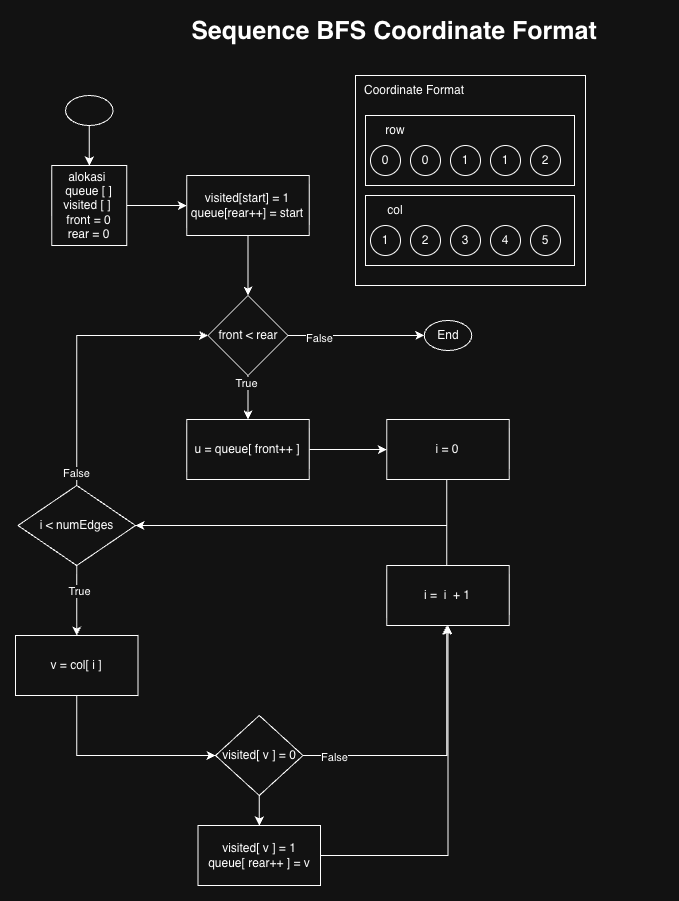

The diagram above was exported from draw.io. Its source (the exported page's mxGraphModel, read from the mxfile embedded in the PNG):
<mxGraphModel dx="3398" dy="1360" grid="1" gridSize="10" guides="1" tooltips="1" connect="1" arrows="1" fold="1" page="1" pageScale="1" pageWidth="827" pageHeight="1169" math="0" shadow="0">
  <root>
    <mxCell id="0" />
    <mxCell id="1" parent="0" />
    <mxCell id="MtceZ6zvGc3SgGiy_Zj_-234" edge="1" parent="1" source="MtceZ6zvGc3SgGiy_Zj_-235" style="edgeStyle=orthogonalEdgeStyle;rounded=0;orthogonalLoop=1;jettySize=auto;html=1;" target="MtceZ6zvGc3SgGiy_Zj_-237">
      <mxGeometry relative="1" as="geometry" />
    </mxCell>
    <mxCell id="MtceZ6zvGc3SgGiy_Zj_-235" parent="1" style="rounded=0;whiteSpace=wrap;html=1;" value="alokasi&amp;nbsp;&lt;div&gt;queue [ ]&lt;/div&gt;&lt;div&gt;visited [ ]&amp;nbsp;&lt;/div&gt;&lt;div&gt;front = 0&lt;/div&gt;&lt;div&gt;rear = 0&lt;/div&gt;" vertex="1">
      <mxGeometry height="80" width="75" x="-223.75" y="280" as="geometry" />
    </mxCell>
    <mxCell id="MtceZ6zvGc3SgGiy_Zj_-236" edge="1" parent="1" source="MtceZ6zvGc3SgGiy_Zj_-237" style="edgeStyle=orthogonalEdgeStyle;rounded=0;orthogonalLoop=1;jettySize=auto;html=1;" target="MtceZ6zvGc3SgGiy_Zj_-242">
      <mxGeometry relative="1" as="geometry" />
    </mxCell>
    <mxCell id="MtceZ6zvGc3SgGiy_Zj_-237" parent="1" style="rounded=0;whiteSpace=wrap;html=1;" value="visited[start] = 1&lt;div&gt;queue[rear++] = start&lt;/div&gt;" vertex="1">
      <mxGeometry height="60" width="122.5" x="-88.75" y="290" as="geometry" />
    </mxCell>
    <mxCell id="MtceZ6zvGc3SgGiy_Zj_-238" edge="1" parent="1" source="MtceZ6zvGc3SgGiy_Zj_-242" style="edgeStyle=orthogonalEdgeStyle;rounded=0;orthogonalLoop=1;jettySize=auto;html=1;" target="MtceZ6zvGc3SgGiy_Zj_-243">
      <mxGeometry relative="1" as="geometry" />
    </mxCell>
    <mxCell id="MtceZ6zvGc3SgGiy_Zj_-239" connectable="0" parent="MtceZ6zvGc3SgGiy_Zj_-238" style="edgeLabel;html=1;align=center;verticalAlign=middle;resizable=0;points=[];" value="False" vertex="1">
      <mxGeometry relative="1" x="-0.5554" y="-2" as="geometry">
        <mxPoint as="offset" />
      </mxGeometry>
    </mxCell>
    <mxCell id="MtceZ6zvGc3SgGiy_Zj_-240" edge="1" parent="1" source="MtceZ6zvGc3SgGiy_Zj_-242" style="edgeStyle=orthogonalEdgeStyle;rounded=0;orthogonalLoop=1;jettySize=auto;html=1;" target="MtceZ6zvGc3SgGiy_Zj_-247">
      <mxGeometry relative="1" as="geometry" />
    </mxCell>
    <mxCell id="MtceZ6zvGc3SgGiy_Zj_-241" connectable="0" parent="MtceZ6zvGc3SgGiy_Zj_-240" style="edgeLabel;html=1;align=center;verticalAlign=middle;resizable=0;points=[];" value="True" vertex="1">
      <mxGeometry relative="1" x="-0.641" y="-2" as="geometry">
        <mxPoint as="offset" />
      </mxGeometry>
    </mxCell>
    <mxCell id="MtceZ6zvGc3SgGiy_Zj_-242" parent="1" style="rhombus;whiteSpace=wrap;html=1;" value="front &amp;lt; rear" vertex="1">
      <mxGeometry height="80" width="80" x="-67.5" y="410" as="geometry" />
    </mxCell>
    <mxCell id="MtceZ6zvGc3SgGiy_Zj_-243" parent="1" style="ellipse;whiteSpace=wrap;html=1;" value="End" vertex="1">
      <mxGeometry height="30" width="47.5" x="148.75" y="435" as="geometry" />
    </mxCell>
    <mxCell id="MtceZ6zvGc3SgGiy_Zj_-244" edge="1" parent="1" source="MtceZ6zvGc3SgGiy_Zj_-245" style="edgeStyle=orthogonalEdgeStyle;rounded=0;orthogonalLoop=1;jettySize=auto;html=1;" target="MtceZ6zvGc3SgGiy_Zj_-235">
      <mxGeometry relative="1" as="geometry" />
    </mxCell>
    <mxCell id="MtceZ6zvGc3SgGiy_Zj_-245" parent="1" style="ellipse;whiteSpace=wrap;html=1;" value="" vertex="1">
      <mxGeometry height="30" width="47.5" x="-210" y="210" as="geometry" />
    </mxCell>
    <mxCell id="MtceZ6zvGc3SgGiy_Zj_-246" edge="1" parent="1" source="MtceZ6zvGc3SgGiy_Zj_-247" style="edgeStyle=orthogonalEdgeStyle;rounded=0;orthogonalLoop=1;jettySize=auto;html=1;" target="MtceZ6zvGc3SgGiy_Zj_-249">
      <mxGeometry relative="1" as="geometry" />
    </mxCell>
    <mxCell id="MtceZ6zvGc3SgGiy_Zj_-247" parent="1" style="rounded=0;whiteSpace=wrap;html=1;" value="u = queue[ front++ ]" vertex="1">
      <mxGeometry height="60" width="122.5" x="-88.75" y="534" as="geometry" />
    </mxCell>
    <mxCell id="MtceZ6zvGc3SgGiy_Zj_-248" edge="1" parent="1" source="MtceZ6zvGc3SgGiy_Zj_-249" style="edgeStyle=orthogonalEdgeStyle;rounded=0;orthogonalLoop=1;jettySize=auto;html=1;" target="MtceZ6zvGc3SgGiy_Zj_-254">
      <mxGeometry relative="1" as="geometry">
        <Array as="points">
          <mxPoint x="171.25" y="640" />
        </Array>
      </mxGeometry>
    </mxCell>
    <mxCell id="MtceZ6zvGc3SgGiy_Zj_-249" parent="1" style="rounded=0;whiteSpace=wrap;html=1;" value="i = 0" vertex="1">
      <mxGeometry height="60" width="122.5" x="111.25" y="534" as="geometry" />
    </mxCell>
    <mxCell id="MtceZ6zvGc3SgGiy_Zj_-250" edge="1" parent="1" source="MtceZ6zvGc3SgGiy_Zj_-254" style="edgeStyle=orthogonalEdgeStyle;rounded=0;orthogonalLoop=1;jettySize=auto;html=1;" target="MtceZ6zvGc3SgGiy_Zj_-242">
      <mxGeometry relative="1" as="geometry">
        <Array as="points">
          <mxPoint x="-198.75" y="450" />
        </Array>
        <mxPoint x="-378.75" y="620" as="targetPoint" />
      </mxGeometry>
    </mxCell>
    <mxCell id="MtceZ6zvGc3SgGiy_Zj_-251" connectable="0" parent="MtceZ6zvGc3SgGiy_Zj_-250" style="edgeLabel;html=1;align=center;verticalAlign=middle;resizable=0;points=[];" value="False" vertex="1">
      <mxGeometry relative="1" x="-0.9088" y="1" as="geometry">
        <mxPoint as="offset" />
      </mxGeometry>
    </mxCell>
    <mxCell id="MtceZ6zvGc3SgGiy_Zj_-252" edge="1" parent="1" source="MtceZ6zvGc3SgGiy_Zj_-254" style="edgeStyle=orthogonalEdgeStyle;rounded=0;orthogonalLoop=1;jettySize=auto;html=1;" target="MtceZ6zvGc3SgGiy_Zj_-256">
      <mxGeometry relative="1" as="geometry" />
    </mxCell>
    <mxCell id="MtceZ6zvGc3SgGiy_Zj_-253" connectable="0" parent="MtceZ6zvGc3SgGiy_Zj_-252" style="edgeLabel;html=1;align=center;verticalAlign=middle;resizable=0;points=[];" value="True" vertex="1">
      <mxGeometry relative="1" x="-0.251" y="2" as="geometry">
        <mxPoint as="offset" />
      </mxGeometry>
    </mxCell>
    <mxCell id="MtceZ6zvGc3SgGiy_Zj_-254" parent="1" style="rhombus;whiteSpace=wrap;html=1;" value="i &amp;lt; numEdges" vertex="1">
      <mxGeometry height="80" width="117.5" x="-257.5" y="600" as="geometry" />
    </mxCell>
    <mxCell id="MtceZ6zvGc3SgGiy_Zj_-255" edge="1" parent="1" source="MtceZ6zvGc3SgGiy_Zj_-256" style="edgeStyle=orthogonalEdgeStyle;rounded=0;orthogonalLoop=1;jettySize=auto;html=1;" target="MtceZ6zvGc3SgGiy_Zj_-260">
      <mxGeometry relative="1" as="geometry">
        <Array as="points">
          <mxPoint x="-198.75" y="870" />
        </Array>
      </mxGeometry>
    </mxCell>
    <mxCell id="MtceZ6zvGc3SgGiy_Zj_-256" parent="1" style="rounded=0;whiteSpace=wrap;html=1;" value="v = col[ i ]" vertex="1">
      <mxGeometry height="60" width="122.5" x="-260" y="750" as="geometry" />
    </mxCell>
    <mxCell id="MtceZ6zvGc3SgGiy_Zj_-257" edge="1" parent="1" source="MtceZ6zvGc3SgGiy_Zj_-260" style="edgeStyle=orthogonalEdgeStyle;rounded=0;orthogonalLoop=1;jettySize=auto;html=1;" target="MtceZ6zvGc3SgGiy_Zj_-262">
      <mxGeometry relative="1" as="geometry">
        <Array as="points">
          <mxPoint x="171.25" y="870" />
        </Array>
      </mxGeometry>
    </mxCell>
    <mxCell id="MtceZ6zvGc3SgGiy_Zj_-258" connectable="0" parent="MtceZ6zvGc3SgGiy_Zj_-257" style="edgeLabel;html=1;align=center;verticalAlign=middle;resizable=0;points=[];" value="False" vertex="1">
      <mxGeometry relative="1" x="-0.7712" y="-1" as="geometry">
        <mxPoint as="offset" />
      </mxGeometry>
    </mxCell>
    <mxCell id="MtceZ6zvGc3SgGiy_Zj_-259" edge="1" parent="1" source="MtceZ6zvGc3SgGiy_Zj_-260" style="edgeStyle=orthogonalEdgeStyle;rounded=0;orthogonalLoop=1;jettySize=auto;html=1;" target="MtceZ6zvGc3SgGiy_Zj_-264">
      <mxGeometry relative="1" as="geometry" />
    </mxCell>
    <mxCell id="MtceZ6zvGc3SgGiy_Zj_-260" parent="1" style="rhombus;whiteSpace=wrap;html=1;" value="visited[ v ] = 0" vertex="1">
      <mxGeometry height="80" width="87.5" x="-60" y="830" as="geometry" />
    </mxCell>
    <mxCell id="MtceZ6zvGc3SgGiy_Zj_-261" edge="1" parent="1" source="MtceZ6zvGc3SgGiy_Zj_-262" style="edgeStyle=orthogonalEdgeStyle;rounded=0;orthogonalLoop=1;jettySize=auto;html=1;" target="MtceZ6zvGc3SgGiy_Zj_-254">
      <mxGeometry relative="1" as="geometry">
        <Array as="points">
          <mxPoint x="171.25" y="640" />
        </Array>
      </mxGeometry>
    </mxCell>
    <mxCell id="MtceZ6zvGc3SgGiy_Zj_-262" parent="1" style="rounded=0;whiteSpace=wrap;html=1;" value="i =&amp;nbsp; i&amp;nbsp; + 1" vertex="1">
      <mxGeometry height="60" width="122.5" x="111.25" y="680" as="geometry" />
    </mxCell>
    <mxCell id="MtceZ6zvGc3SgGiy_Zj_-263" edge="1" parent="1" source="MtceZ6zvGc3SgGiy_Zj_-264" style="edgeStyle=orthogonalEdgeStyle;rounded=0;orthogonalLoop=1;jettySize=auto;html=1;" target="MtceZ6zvGc3SgGiy_Zj_-262">
      <mxGeometry relative="1" as="geometry" />
    </mxCell>
    <mxCell id="MtceZ6zvGc3SgGiy_Zj_-264" parent="1" style="rounded=0;whiteSpace=wrap;html=1;" value="visited[ v ] = 1&lt;div&gt;queue[ rear++ ] = v&lt;/div&gt;" vertex="1">
      <mxGeometry height="60" width="122.5" x="-77.5" y="940" as="geometry" />
    </mxCell>
    <mxCell id="MtceZ6zvGc3SgGiy_Zj_-265" connectable="0" parent="1" style="group" value="" vertex="1">
      <mxGeometry height="210" width="230" x="80" y="190" as="geometry" />
    </mxCell>
    <mxCell id="MtceZ6zvGc3SgGiy_Zj_-266" parent="MtceZ6zvGc3SgGiy_Zj_-265" style="rounded=0;whiteSpace=wrap;html=1;" value="" vertex="1">
      <mxGeometry height="210" width="230" as="geometry" />
    </mxCell>
    <mxCell id="MtceZ6zvGc3SgGiy_Zj_-267" parent="MtceZ6zvGc3SgGiy_Zj_-265" style="rounded=0;whiteSpace=wrap;html=1;" value="" vertex="1">
      <mxGeometry height="70" width="209" x="10" y="120" as="geometry" />
    </mxCell>
    <mxCell id="MtceZ6zvGc3SgGiy_Zj_-268" parent="MtceZ6zvGc3SgGiy_Zj_-265" style="rounded=0;whiteSpace=wrap;html=1;" value="" vertex="1">
      <mxGeometry height="70" width="209" x="10" y="40" as="geometry" />
    </mxCell>
    <mxCell id="MtceZ6zvGc3SgGiy_Zj_-269" parent="MtceZ6zvGc3SgGiy_Zj_-265" style="ellipse;whiteSpace=wrap;html=1;aspect=fixed;" value="0" vertex="1">
      <mxGeometry height="30" width="30" x="15" y="70" as="geometry" />
    </mxCell>
    <mxCell id="MtceZ6zvGc3SgGiy_Zj_-270" parent="MtceZ6zvGc3SgGiy_Zj_-265" style="ellipse;whiteSpace=wrap;html=1;aspect=fixed;" value="0" vertex="1">
      <mxGeometry height="30" width="30" x="55" y="70" as="geometry" />
    </mxCell>
    <mxCell id="MtceZ6zvGc3SgGiy_Zj_-271" parent="MtceZ6zvGc3SgGiy_Zj_-265" style="ellipse;whiteSpace=wrap;html=1;aspect=fixed;" value="1" vertex="1">
      <mxGeometry height="30" width="30" x="95" y="70" as="geometry" />
    </mxCell>
    <mxCell id="MtceZ6zvGc3SgGiy_Zj_-272" parent="MtceZ6zvGc3SgGiy_Zj_-265" style="ellipse;whiteSpace=wrap;html=1;aspect=fixed;" value="1" vertex="1">
      <mxGeometry height="30" width="30" x="135" y="70" as="geometry" />
    </mxCell>
    <mxCell id="MtceZ6zvGc3SgGiy_Zj_-273" parent="MtceZ6zvGc3SgGiy_Zj_-265" style="ellipse;whiteSpace=wrap;html=1;aspect=fixed;" value="2" vertex="1">
      <mxGeometry height="30" width="30" x="175" y="70" as="geometry" />
    </mxCell>
    <mxCell id="MtceZ6zvGc3SgGiy_Zj_-274" parent="MtceZ6zvGc3SgGiy_Zj_-265" style="ellipse;whiteSpace=wrap;html=1;aspect=fixed;" value="1" vertex="1">
      <mxGeometry height="30" width="30" x="15" y="150" as="geometry" />
    </mxCell>
    <mxCell id="MtceZ6zvGc3SgGiy_Zj_-275" parent="MtceZ6zvGc3SgGiy_Zj_-265" style="ellipse;whiteSpace=wrap;html=1;aspect=fixed;" value="2" vertex="1">
      <mxGeometry height="30" width="30" x="55" y="150" as="geometry" />
    </mxCell>
    <mxCell id="MtceZ6zvGc3SgGiy_Zj_-276" parent="MtceZ6zvGc3SgGiy_Zj_-265" style="ellipse;whiteSpace=wrap;html=1;aspect=fixed;" value="3" vertex="1">
      <mxGeometry height="30" width="30" x="95" y="150" as="geometry" />
    </mxCell>
    <mxCell id="MtceZ6zvGc3SgGiy_Zj_-277" parent="MtceZ6zvGc3SgGiy_Zj_-265" style="ellipse;whiteSpace=wrap;html=1;aspect=fixed;" value="4" vertex="1">
      <mxGeometry height="30" width="30" x="135" y="150" as="geometry" />
    </mxCell>
    <mxCell id="MtceZ6zvGc3SgGiy_Zj_-278" parent="MtceZ6zvGc3SgGiy_Zj_-265" style="ellipse;whiteSpace=wrap;html=1;aspect=fixed;" value="5" vertex="1">
      <mxGeometry height="30" width="30" x="175" y="150" as="geometry" />
    </mxCell>
    <mxCell id="MtceZ6zvGc3SgGiy_Zj_-279" parent="MtceZ6zvGc3SgGiy_Zj_-265" style="text;html=1;whiteSpace=wrap;strokeColor=none;fillColor=none;align=center;verticalAlign=middle;rounded=0;" value="row" vertex="1">
      <mxGeometry height="30" width="60" x="10" y="40" as="geometry" />
    </mxCell>
    <mxCell id="MtceZ6zvGc3SgGiy_Zj_-280" parent="MtceZ6zvGc3SgGiy_Zj_-265" style="text;html=1;whiteSpace=wrap;strokeColor=none;fillColor=none;align=center;verticalAlign=middle;rounded=0;" value="col" vertex="1">
      <mxGeometry height="30" width="60" x="10" y="120" as="geometry" />
    </mxCell>
    <mxCell id="MtceZ6zvGc3SgGiy_Zj_-281" parent="MtceZ6zvGc3SgGiy_Zj_-265" style="text;html=1;whiteSpace=wrap;strokeColor=none;fillColor=none;align=left;verticalAlign=middle;rounded=0;" value="Coordinate Format" vertex="1">
      <mxGeometry height="30" width="170" x="6.5" as="geometry" />
    </mxCell>
    <mxCell id="MtceZ6zvGc3SgGiy_Zj_-282" parent="1" style="text;html=1;whiteSpace=wrap;strokeColor=none;fillColor=none;align=center;verticalAlign=middle;rounded=0;" value="&lt;b&gt;&lt;font style=&quot;font-size: 25px;&quot;&gt;Sequence BFS&amp;nbsp;&lt;/font&gt;&lt;/b&gt;&lt;span style=&quot;font-size: 25px;&quot;&gt;&lt;b&gt;Coordinate Format&lt;/b&gt;&lt;/span&gt;" vertex="1">
      <mxGeometry height="30" width="540" x="-151.5" y="130" as="geometry" />
    </mxCell>
  </root>
</mxGraphModel>